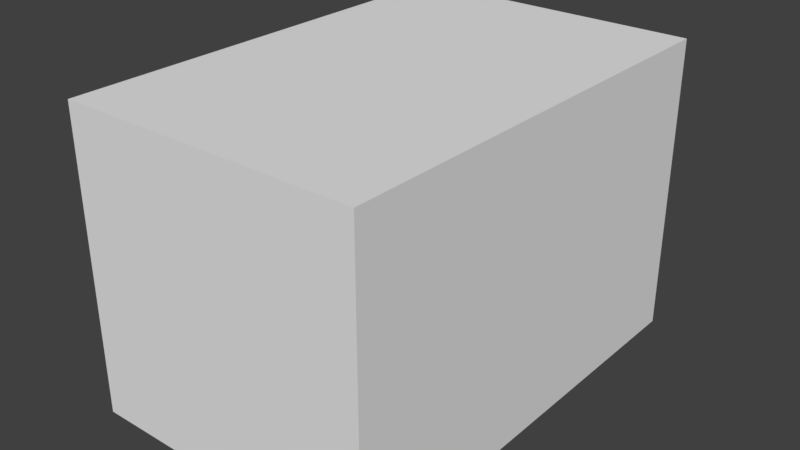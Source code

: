 # Source: House.blend  (saved by Blender 2.79.0; exported with 4.5.12 LTS)
import bpy
from mathutils import Matrix  # noqa: F401  (used for matrix-valued properties, if any)

bpy.ops.wm.read_factory_settings(use_empty=True)
scene = bpy.context.scene
scene.name = 'Scene'

# ---- collections
col_collection_1 = bpy.data.collections.new('Collection 1'); scene.collection.children.link(col_collection_1)

# ---- materials (node trees are filled in below, after node groups)
mat_material = bpy.data.materials.new('Material')
mat_material.alpha_threshold = 0.0
mat_material.use_transparent_shadow = False
mat_material.roughness = 0.5
mat_material.line_color = (0.0, 0.0, 0.0, 1.0)

# ---- material node trees

# ---- world
world_world = bpy.data.worlds.new('World'); scene.world = world_world
world_world.color = (0.05088, 0.05088, 0.05088)
world_world.use_sun_shadow = False
world_world.sun_shadow_jitter_overblur = 0.0
world_world.cycles.sampling_method = 'MANUAL'

# ---- meshes
me_cube = bpy.data.meshes.new('Cube')
me_cube.from_pydata([(1.311e-06, 0.0002515, 0.001576), (1.311e-06, 0.0002518, 3.002), (-2.0, 0.0002518, 3.002), (-2.0, 0.0002518, 0.001576), (1.788e-06, 2.0, 0.001577), (5.96e-07, 2.0, 3.002), (-2.0, 2.0, 3.002), (-2.0, 2.0, 0.001576)], [], [(0, 1, 2, 3), (4, 7, 6, 5), (0, 4, 5, 1), (1, 5, 6, 2), (2, 6, 7, 3), (4, 0, 3, 7)])
me_cube.materials.append(mat_material)
me_cube.use_remesh_preserve_volume = False
me_cube.use_remesh_preserve_attributes = False
me_cube.use_mirror_vertex_groups = False
me_cube.update()

# ---- objects
ob_cube = bpy.data.objects.new('Cube', me_cube)

# ---- transforms, parenting, visibility, modifiers, constraints
ob_cube.location = (0.0, 0.0, 0.0)
ob_cube.rotation_euler = (1.571, -0.0, 0.0)
ob_cube.lock_rotations_4d = False
ob_cube.empty_display_type = 'ARROWS'
ob_cube.lineart.crease_threshold = 0.0

# ---- collection membership
col_collection_1.objects.link(ob_cube)

# ---- scene / render settings (as saved in the file)
scene.frame_start = 1; scene.frame_end = 250; scene.frame_set(1)
scene.render.engine = 'BLENDER_EEVEE_NEXT'
scene.render.resolution_percentage = 50
scene.render.dither_intensity = 0.0
scene.cycles.use_denoising = False
scene.cycles.samples = 128
scene.cycles.sampling_pattern = 'TABULATED_SOBOL'
scene.cycles.use_adaptive_sampling = False
scene.cycles.use_light_tree = False
scene.cycles.blur_glossy = 0.0
scene.cycles.sample_clamp_indirect = 0.0
scene.view_settings.view_transform = 'Standard'
bpy.context.view_layer.update()

# ---- added for rendering (the .blend has no active camera and no usable light): camera, sun
cam_auto = bpy.data.cameras.new('AutoCamera')
cam_auto.lens = 50.0
cam_auto.sensor_width = 36.0
cam_auto.clip_end = 1000.0
ob_auto_camera = bpy.data.objects.new('AutoCamera', cam_auto)
scene.collection.objects.link(ob_auto_camera)
ob_auto_camera.location = (2.8148, -6.07934, 4.05209)
ob_auto_camera.rotation_euler = (1.09748, -7.21219e-08, 0.694738)
scene.camera = ob_auto_camera
light_auto_sun = bpy.data.lights.new('AutoSun', 'SUN')
light_auto_sun.energy = 3.0
light_auto_sun.angle = 0.0523599
ob_auto_sun = bpy.data.objects.new('AutoSun', light_auto_sun)
scene.collection.objects.link(ob_auto_sun)
ob_auto_sun.rotation_euler = (0.872665, 0.174533, 0.523599)
bpy.context.view_layer.update()
